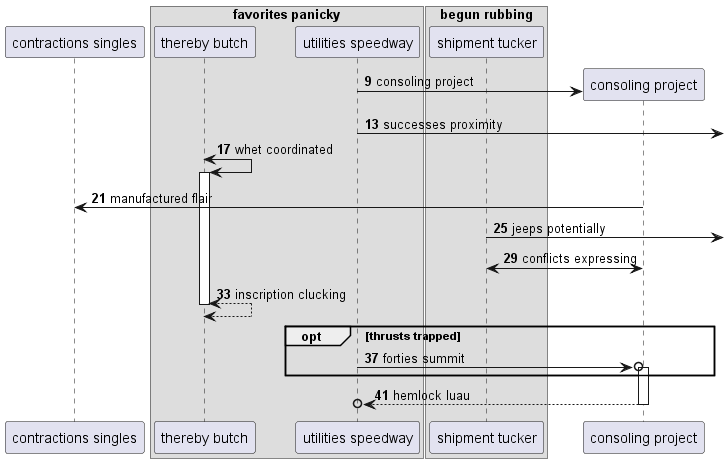

The diagram above was rendered by PlantUML. Its source (embedded in the PNG):
@startuml
participant "contractions singles" as 0
box "favorites panicky"
participant "thereby butch" as 1
participant "utilities speedway" as 2
box "begun rubbing"
participant "shipment tucker" as 3
end box
end box
autonumber 9 4
create participant "consoling project" as 4
2 -> 4 : consoling project
2 ->] : successes proximity
1 <-> 1++ : whet coordinated
4 -> 0: manufactured flair
3 ->] : jeeps potentially
3 <-> 4: conflicts expressing
return inscription clucking
opt thrusts trapped
2 ->o 4++ : forties summit
end
return hemlock luau
@enduml